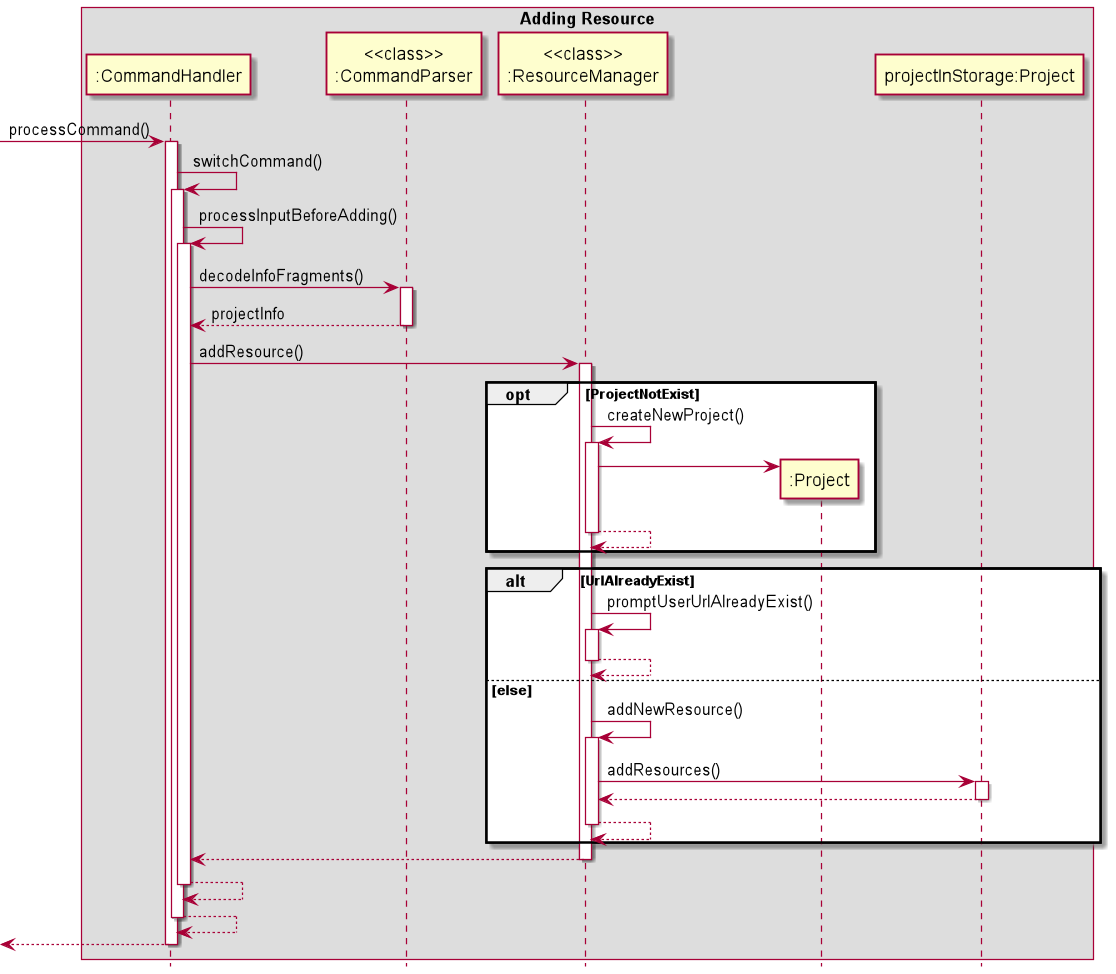

The diagram above was rendered by PlantUML. Its source (embedded in the PNG):
@startuml
hide footbox
box Adding Resource
participant ":CommandHandler" as CH
participant "<<class>>\n:CommandParser" as CP
participant "<<class>>\n:ResourceManager" as RM
participant ":Project" as P1
participant "projectInStorage:Project" as P2

[-> CH: processCommand()
activate CH

CH -> CH: switchCommand()
activate CH

CH -> CH: processInputBeforeAdding()
activate CH

CH -> CP: decodeInfoFragments()
activate CP
return projectInfo

CH -> RM: addResource()
activate RM
opt ProjectNotExist
    RM -> RM: createNewProject()
    activate RM
    create P1
    RM -> P1:
    return
end

alt UrlAlreadyExist
    RM -> RM: promptUserUrlAlreadyExist()
    activate RM
    return
else else
    RM -> RM: addNewResource()
    activate RM
    RM -> P2: addResources()
    activate P2
    return
    return
end

return
return
return
return

@enduml